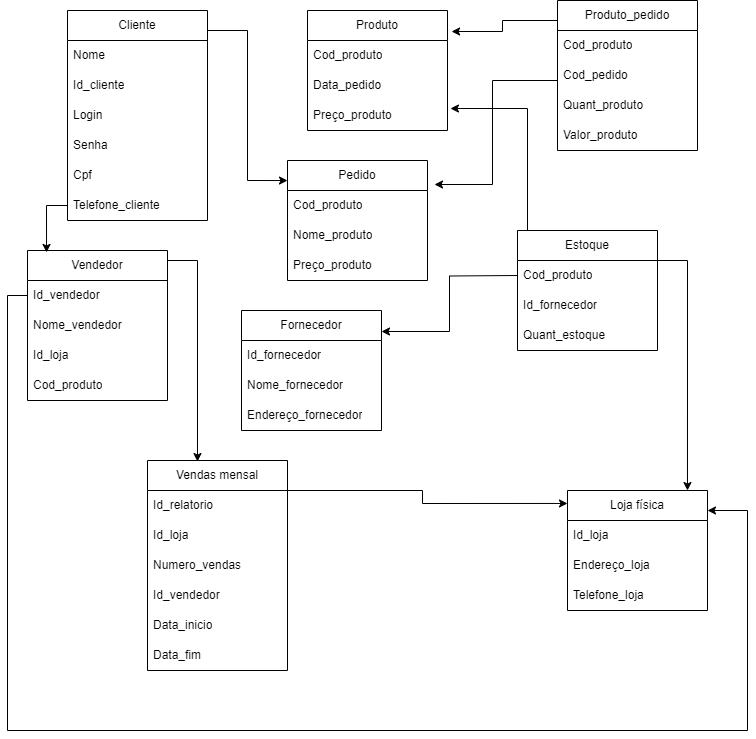

The diagram above was exported from draw.io. Its source (the exported page's mxGraphModel, read from the mxfile embedded in the PNG):
<mxGraphModel dx="794" dy="734" grid="1" gridSize="10" guides="1" tooltips="1" connect="1" arrows="1" fold="1" page="1" pageScale="1" pageWidth="827" pageHeight="1169" math="0" shadow="0">
  <root>
    <mxCell id="0" />
    <mxCell id="1" parent="0" />
    <mxCell id="kEAS1tik-unND82_VlPZ-1" value="Produto" style="swimlane;fontStyle=0;childLayout=stackLayout;horizontal=1;startSize=30;horizontalStack=0;resizeParent=1;resizeParentMax=0;resizeLast=0;collapsible=1;marginBottom=0;whiteSpace=wrap;html=1;" parent="1" vertex="1">
      <mxGeometry x="340" y="140" width="140" height="120" as="geometry" />
    </mxCell>
    <mxCell id="kEAS1tik-unND82_VlPZ-2" value="Cod_produto" style="text;strokeColor=none;fillColor=none;align=left;verticalAlign=middle;spacingLeft=4;spacingRight=4;overflow=hidden;points=[[0,0.5],[1,0.5]];portConstraint=eastwest;rotatable=0;whiteSpace=wrap;html=1;" parent="kEAS1tik-unND82_VlPZ-1" vertex="1">
      <mxGeometry y="30" width="140" height="30" as="geometry" />
    </mxCell>
    <mxCell id="kEAS1tik-unND82_VlPZ-3" value="Data_pedido" style="text;strokeColor=none;fillColor=none;align=left;verticalAlign=middle;spacingLeft=4;spacingRight=4;overflow=hidden;points=[[0,0.5],[1,0.5]];portConstraint=eastwest;rotatable=0;whiteSpace=wrap;html=1;" parent="kEAS1tik-unND82_VlPZ-1" vertex="1">
      <mxGeometry y="60" width="140" height="30" as="geometry" />
    </mxCell>
    <mxCell id="kEAS1tik-unND82_VlPZ-4" value="Preço_produto" style="text;strokeColor=none;fillColor=none;align=left;verticalAlign=middle;spacingLeft=4;spacingRight=4;overflow=hidden;points=[[0,0.5],[1,0.5]];portConstraint=eastwest;rotatable=0;whiteSpace=wrap;html=1;" parent="kEAS1tik-unND82_VlPZ-1" vertex="1">
      <mxGeometry y="90" width="140" height="30" as="geometry" />
    </mxCell>
    <mxCell id="kEAS1tik-unND82_VlPZ-5" value="Cliente" style="swimlane;fontStyle=0;childLayout=stackLayout;horizontal=1;startSize=30;horizontalStack=0;resizeParent=1;resizeParentMax=0;resizeLast=0;collapsible=1;marginBottom=0;whiteSpace=wrap;html=1;" parent="1" vertex="1">
      <mxGeometry x="100" y="140" width="140" height="210" as="geometry" />
    </mxCell>
    <mxCell id="kEAS1tik-unND82_VlPZ-6" value="Nome" style="text;strokeColor=none;fillColor=none;align=left;verticalAlign=middle;spacingLeft=4;spacingRight=4;overflow=hidden;points=[[0,0.5],[1,0.5]];portConstraint=eastwest;rotatable=0;whiteSpace=wrap;html=1;" parent="kEAS1tik-unND82_VlPZ-5" vertex="1">
      <mxGeometry y="30" width="140" height="30" as="geometry" />
    </mxCell>
    <mxCell id="kEAS1tik-unND82_VlPZ-7" value="Id_cliente" style="text;strokeColor=none;fillColor=none;align=left;verticalAlign=middle;spacingLeft=4;spacingRight=4;overflow=hidden;points=[[0,0.5],[1,0.5]];portConstraint=eastwest;rotatable=0;whiteSpace=wrap;html=1;" parent="kEAS1tik-unND82_VlPZ-5" vertex="1">
      <mxGeometry y="60" width="140" height="30" as="geometry" />
    </mxCell>
    <mxCell id="kEAS1tik-unND82_VlPZ-8" value="Login" style="text;strokeColor=none;fillColor=none;align=left;verticalAlign=middle;spacingLeft=4;spacingRight=4;overflow=hidden;points=[[0,0.5],[1,0.5]];portConstraint=eastwest;rotatable=0;whiteSpace=wrap;html=1;" parent="kEAS1tik-unND82_VlPZ-5" vertex="1">
      <mxGeometry y="90" width="140" height="30" as="geometry" />
    </mxCell>
    <mxCell id="kEAS1tik-unND82_VlPZ-37" value="Senha" style="text;strokeColor=none;fillColor=none;align=left;verticalAlign=middle;spacingLeft=4;spacingRight=4;overflow=hidden;points=[[0,0.5],[1,0.5]];portConstraint=eastwest;rotatable=0;whiteSpace=wrap;html=1;" parent="kEAS1tik-unND82_VlPZ-5" vertex="1">
      <mxGeometry y="120" width="140" height="30" as="geometry" />
    </mxCell>
    <mxCell id="kEAS1tik-unND82_VlPZ-38" value="Cpf" style="text;strokeColor=none;fillColor=none;align=left;verticalAlign=middle;spacingLeft=4;spacingRight=4;overflow=hidden;points=[[0,0.5],[1,0.5]];portConstraint=eastwest;rotatable=0;whiteSpace=wrap;html=1;" parent="kEAS1tik-unND82_VlPZ-5" vertex="1">
      <mxGeometry y="150" width="140" height="30" as="geometry" />
    </mxCell>
    <mxCell id="kEAS1tik-unND82_VlPZ-39" value="Telefone_cliente" style="text;strokeColor=none;fillColor=none;align=left;verticalAlign=middle;spacingLeft=4;spacingRight=4;overflow=hidden;points=[[0,0.5],[1,0.5]];portConstraint=eastwest;rotatable=0;whiteSpace=wrap;html=1;" parent="kEAS1tik-unND82_VlPZ-5" vertex="1">
      <mxGeometry y="180" width="140" height="30" as="geometry" />
    </mxCell>
    <mxCell id="2inRMjzdOsF5e2iHkFkv-10" style="edgeStyle=orthogonalEdgeStyle;rounded=0;orthogonalLoop=1;jettySize=auto;html=1;exitX=1;exitY=0;exitDx=0;exitDy=0;entryX=0;entryY=0.108;entryDx=0;entryDy=0;entryPerimeter=0;" edge="1" parent="1" source="kEAS1tik-unND82_VlPZ-9" target="kEAS1tik-unND82_VlPZ-33">
      <mxGeometry relative="1" as="geometry">
        <Array as="points">
          <mxPoint x="310" y="620" />
          <mxPoint x="455" y="620" />
          <mxPoint x="455" y="633" />
        </Array>
      </mxGeometry>
    </mxCell>
    <mxCell id="kEAS1tik-unND82_VlPZ-9" value="Vendas mensal" style="swimlane;fontStyle=0;childLayout=stackLayout;horizontal=1;startSize=30;horizontalStack=0;resizeParent=1;resizeParentMax=0;resizeLast=0;collapsible=1;marginBottom=0;whiteSpace=wrap;html=1;" parent="1" vertex="1">
      <mxGeometry x="180" y="590" width="140" height="210" as="geometry" />
    </mxCell>
    <mxCell id="kEAS1tik-unND82_VlPZ-10" value="Id_relatorio" style="text;strokeColor=none;fillColor=none;align=left;verticalAlign=middle;spacingLeft=4;spacingRight=4;overflow=hidden;points=[[0,0.5],[1,0.5]];portConstraint=eastwest;rotatable=0;whiteSpace=wrap;html=1;" parent="kEAS1tik-unND82_VlPZ-9" vertex="1">
      <mxGeometry y="30" width="140" height="30" as="geometry" />
    </mxCell>
    <mxCell id="kEAS1tik-unND82_VlPZ-11" value="Id_loja" style="text;strokeColor=none;fillColor=none;align=left;verticalAlign=middle;spacingLeft=4;spacingRight=4;overflow=hidden;points=[[0,0.5],[1,0.5]];portConstraint=eastwest;rotatable=0;whiteSpace=wrap;html=1;" parent="kEAS1tik-unND82_VlPZ-9" vertex="1">
      <mxGeometry y="60" width="140" height="30" as="geometry" />
    </mxCell>
    <mxCell id="kEAS1tik-unND82_VlPZ-12" value="Numero_vendas" style="text;strokeColor=none;fillColor=none;align=left;verticalAlign=middle;spacingLeft=4;spacingRight=4;overflow=hidden;points=[[0,0.5],[1,0.5]];portConstraint=eastwest;rotatable=0;whiteSpace=wrap;html=1;" parent="kEAS1tik-unND82_VlPZ-9" vertex="1">
      <mxGeometry y="90" width="140" height="30" as="geometry" />
    </mxCell>
    <mxCell id="2inRMjzdOsF5e2iHkFkv-1" value="Id_vendedor" style="text;strokeColor=none;fillColor=none;align=left;verticalAlign=middle;spacingLeft=4;spacingRight=4;overflow=hidden;points=[[0,0.5],[1,0.5]];portConstraint=eastwest;rotatable=0;whiteSpace=wrap;html=1;" vertex="1" parent="kEAS1tik-unND82_VlPZ-9">
      <mxGeometry y="120" width="140" height="30" as="geometry" />
    </mxCell>
    <mxCell id="2inRMjzdOsF5e2iHkFkv-2" value="Data_inicio" style="text;strokeColor=none;fillColor=none;align=left;verticalAlign=middle;spacingLeft=4;spacingRight=4;overflow=hidden;points=[[0,0.5],[1,0.5]];portConstraint=eastwest;rotatable=0;whiteSpace=wrap;html=1;" vertex="1" parent="kEAS1tik-unND82_VlPZ-9">
      <mxGeometry y="150" width="140" height="30" as="geometry" />
    </mxCell>
    <mxCell id="2inRMjzdOsF5e2iHkFkv-4" value="Data_fim" style="text;strokeColor=none;fillColor=none;align=left;verticalAlign=middle;spacingLeft=4;spacingRight=4;overflow=hidden;points=[[0,0.5],[1,0.5]];portConstraint=eastwest;rotatable=0;whiteSpace=wrap;html=1;" vertex="1" parent="kEAS1tik-unND82_VlPZ-9">
      <mxGeometry y="180" width="140" height="30" as="geometry" />
    </mxCell>
    <mxCell id="kEAS1tik-unND82_VlPZ-13" value="Fornecedor" style="swimlane;fontStyle=0;childLayout=stackLayout;horizontal=1;startSize=30;horizontalStack=0;resizeParent=1;resizeParentMax=0;resizeLast=0;collapsible=1;marginBottom=0;whiteSpace=wrap;html=1;" parent="1" vertex="1">
      <mxGeometry x="274" y="440" width="140" height="120" as="geometry" />
    </mxCell>
    <mxCell id="kEAS1tik-unND82_VlPZ-14" value="Id_fornecedor" style="text;strokeColor=none;fillColor=none;align=left;verticalAlign=middle;spacingLeft=4;spacingRight=4;overflow=hidden;points=[[0,0.5],[1,0.5]];portConstraint=eastwest;rotatable=0;whiteSpace=wrap;html=1;" parent="kEAS1tik-unND82_VlPZ-13" vertex="1">
      <mxGeometry y="30" width="140" height="30" as="geometry" />
    </mxCell>
    <mxCell id="kEAS1tik-unND82_VlPZ-15" value="Nome_fornecedor" style="text;strokeColor=none;fillColor=none;align=left;verticalAlign=middle;spacingLeft=4;spacingRight=4;overflow=hidden;points=[[0,0.5],[1,0.5]];portConstraint=eastwest;rotatable=0;whiteSpace=wrap;html=1;" parent="kEAS1tik-unND82_VlPZ-13" vertex="1">
      <mxGeometry y="60" width="140" height="30" as="geometry" />
    </mxCell>
    <mxCell id="kEAS1tik-unND82_VlPZ-16" value="Endereço_fornecedor" style="text;strokeColor=none;fillColor=none;align=left;verticalAlign=middle;spacingLeft=4;spacingRight=4;overflow=hidden;points=[[0,0.5],[1,0.5]];portConstraint=eastwest;rotatable=0;whiteSpace=wrap;html=1;" parent="kEAS1tik-unND82_VlPZ-13" vertex="1">
      <mxGeometry y="90" width="140" height="30" as="geometry" />
    </mxCell>
    <mxCell id="kEAS1tik-unND82_VlPZ-17" value="Vendedor" style="swimlane;fontStyle=0;childLayout=stackLayout;horizontal=1;startSize=30;horizontalStack=0;resizeParent=1;resizeParentMax=0;resizeLast=0;collapsible=1;marginBottom=0;whiteSpace=wrap;html=1;" parent="1" vertex="1">
      <mxGeometry x="60" y="380" width="140" height="150" as="geometry" />
    </mxCell>
    <mxCell id="kEAS1tik-unND82_VlPZ-18" value="Id_vendedor" style="text;strokeColor=none;fillColor=none;align=left;verticalAlign=middle;spacingLeft=4;spacingRight=4;overflow=hidden;points=[[0,0.5],[1,0.5]];portConstraint=eastwest;rotatable=0;whiteSpace=wrap;html=1;" parent="kEAS1tik-unND82_VlPZ-17" vertex="1">
      <mxGeometry y="30" width="140" height="30" as="geometry" />
    </mxCell>
    <mxCell id="kEAS1tik-unND82_VlPZ-19" value="Nome_vendedor" style="text;strokeColor=none;fillColor=none;align=left;verticalAlign=middle;spacingLeft=4;spacingRight=4;overflow=hidden;points=[[0,0.5],[1,0.5]];portConstraint=eastwest;rotatable=0;whiteSpace=wrap;html=1;" parent="kEAS1tik-unND82_VlPZ-17" vertex="1">
      <mxGeometry y="60" width="140" height="30" as="geometry" />
    </mxCell>
    <mxCell id="kEAS1tik-unND82_VlPZ-20" value="Id_loja" style="text;strokeColor=none;fillColor=none;align=left;verticalAlign=middle;spacingLeft=4;spacingRight=4;overflow=hidden;points=[[0,0.5],[1,0.5]];portConstraint=eastwest;rotatable=0;whiteSpace=wrap;html=1;" parent="kEAS1tik-unND82_VlPZ-17" vertex="1">
      <mxGeometry y="90" width="140" height="30" as="geometry" />
    </mxCell>
    <mxCell id="kEAS1tik-unND82_VlPZ-42" value="Cod_produto" style="text;strokeColor=none;fillColor=none;align=left;verticalAlign=middle;spacingLeft=4;spacingRight=4;overflow=hidden;points=[[0,0.5],[1,0.5]];portConstraint=eastwest;rotatable=0;whiteSpace=wrap;html=1;" parent="kEAS1tik-unND82_VlPZ-17" vertex="1">
      <mxGeometry y="120" width="140" height="30" as="geometry" />
    </mxCell>
    <mxCell id="2inRMjzdOsF5e2iHkFkv-8" style="edgeStyle=orthogonalEdgeStyle;rounded=0;orthogonalLoop=1;jettySize=auto;html=1;exitX=0;exitY=0;exitDx=0;exitDy=0;entryX=1.021;entryY=0.267;entryDx=0;entryDy=0;entryPerimeter=0;" edge="1" parent="1" source="kEAS1tik-unND82_VlPZ-21" target="kEAS1tik-unND82_VlPZ-4">
      <mxGeometry relative="1" as="geometry">
        <Array as="points">
          <mxPoint x="560" y="238" />
        </Array>
      </mxGeometry>
    </mxCell>
    <mxCell id="2inRMjzdOsF5e2iHkFkv-15" style="edgeStyle=orthogonalEdgeStyle;rounded=0;orthogonalLoop=1;jettySize=auto;html=1;exitX=1;exitY=0.25;exitDx=0;exitDy=0;entryX=0.857;entryY=0;entryDx=0;entryDy=0;entryPerimeter=0;" edge="1" parent="1" source="kEAS1tik-unND82_VlPZ-21" target="kEAS1tik-unND82_VlPZ-33">
      <mxGeometry relative="1" as="geometry" />
    </mxCell>
    <mxCell id="kEAS1tik-unND82_VlPZ-21" value="Estoque" style="swimlane;fontStyle=0;childLayout=stackLayout;horizontal=1;startSize=30;horizontalStack=0;resizeParent=1;resizeParentMax=0;resizeLast=0;collapsible=1;marginBottom=0;whiteSpace=wrap;html=1;" parent="1" vertex="1">
      <mxGeometry x="550" y="360" width="140" height="120" as="geometry" />
    </mxCell>
    <mxCell id="kEAS1tik-unND82_VlPZ-23" value="Cod_produto" style="text;strokeColor=none;fillColor=none;align=left;verticalAlign=middle;spacingLeft=4;spacingRight=4;overflow=hidden;points=[[0,0.5],[1,0.5]];portConstraint=eastwest;rotatable=0;whiteSpace=wrap;html=1;" parent="kEAS1tik-unND82_VlPZ-21" vertex="1">
      <mxGeometry y="30" width="140" height="30" as="geometry" />
    </mxCell>
    <mxCell id="kEAS1tik-unND82_VlPZ-24" value="Id_fornecedor" style="text;strokeColor=none;fillColor=none;align=left;verticalAlign=middle;spacingLeft=4;spacingRight=4;overflow=hidden;points=[[0,0.5],[1,0.5]];portConstraint=eastwest;rotatable=0;whiteSpace=wrap;html=1;" parent="kEAS1tik-unND82_VlPZ-21" vertex="1">
      <mxGeometry y="60" width="140" height="30" as="geometry" />
    </mxCell>
    <mxCell id="2inRMjzdOsF5e2iHkFkv-22" value="Quant_estoque" style="text;strokeColor=none;fillColor=none;align=left;verticalAlign=middle;spacingLeft=4;spacingRight=4;overflow=hidden;points=[[0,0.5],[1,0.5]];portConstraint=eastwest;rotatable=0;whiteSpace=wrap;html=1;" vertex="1" parent="kEAS1tik-unND82_VlPZ-21">
      <mxGeometry y="90" width="140" height="30" as="geometry" />
    </mxCell>
    <mxCell id="kEAS1tik-unND82_VlPZ-25" value="Produto_pedido" style="swimlane;fontStyle=0;childLayout=stackLayout;horizontal=1;startSize=30;horizontalStack=0;resizeParent=1;resizeParentMax=0;resizeLast=0;collapsible=1;marginBottom=0;whiteSpace=wrap;html=1;" parent="1" vertex="1">
      <mxGeometry x="590" y="130" width="140" height="150" as="geometry" />
    </mxCell>
    <mxCell id="kEAS1tik-unND82_VlPZ-26" value="Cod_produto" style="text;strokeColor=none;fillColor=none;align=left;verticalAlign=middle;spacingLeft=4;spacingRight=4;overflow=hidden;points=[[0,0.5],[1,0.5]];portConstraint=eastwest;rotatable=0;whiteSpace=wrap;html=1;" parent="kEAS1tik-unND82_VlPZ-25" vertex="1">
      <mxGeometry y="30" width="140" height="30" as="geometry" />
    </mxCell>
    <mxCell id="kEAS1tik-unND82_VlPZ-27" value="Cod_pedido" style="text;strokeColor=none;fillColor=none;align=left;verticalAlign=middle;spacingLeft=4;spacingRight=4;overflow=hidden;points=[[0,0.5],[1,0.5]];portConstraint=eastwest;rotatable=0;whiteSpace=wrap;html=1;" parent="kEAS1tik-unND82_VlPZ-25" vertex="1">
      <mxGeometry y="60" width="140" height="30" as="geometry" />
    </mxCell>
    <mxCell id="kEAS1tik-unND82_VlPZ-28" value="Quant_produto" style="text;strokeColor=none;fillColor=none;align=left;verticalAlign=middle;spacingLeft=4;spacingRight=4;overflow=hidden;points=[[0,0.5],[1,0.5]];portConstraint=eastwest;rotatable=0;whiteSpace=wrap;html=1;" parent="kEAS1tik-unND82_VlPZ-25" vertex="1">
      <mxGeometry y="90" width="140" height="30" as="geometry" />
    </mxCell>
    <mxCell id="kEAS1tik-unND82_VlPZ-40" value="Valor_produto" style="text;strokeColor=none;fillColor=none;align=left;verticalAlign=middle;spacingLeft=4;spacingRight=4;overflow=hidden;points=[[0,0.5],[1,0.5]];portConstraint=eastwest;rotatable=0;whiteSpace=wrap;html=1;" parent="kEAS1tik-unND82_VlPZ-25" vertex="1">
      <mxGeometry y="120" width="140" height="30" as="geometry" />
    </mxCell>
    <mxCell id="kEAS1tik-unND82_VlPZ-29" value="Pedido" style="swimlane;fontStyle=0;childLayout=stackLayout;horizontal=1;startSize=30;horizontalStack=0;resizeParent=1;resizeParentMax=0;resizeLast=0;collapsible=1;marginBottom=0;whiteSpace=wrap;html=1;" parent="1" vertex="1">
      <mxGeometry x="320" y="290" width="140" height="120" as="geometry" />
    </mxCell>
    <mxCell id="kEAS1tik-unND82_VlPZ-30" value="Cod_produto" style="text;strokeColor=none;fillColor=none;align=left;verticalAlign=middle;spacingLeft=4;spacingRight=4;overflow=hidden;points=[[0,0.5],[1,0.5]];portConstraint=eastwest;rotatable=0;whiteSpace=wrap;html=1;" parent="kEAS1tik-unND82_VlPZ-29" vertex="1">
      <mxGeometry y="30" width="140" height="30" as="geometry" />
    </mxCell>
    <mxCell id="kEAS1tik-unND82_VlPZ-31" value="Nome_produto" style="text;strokeColor=none;fillColor=none;align=left;verticalAlign=middle;spacingLeft=4;spacingRight=4;overflow=hidden;points=[[0,0.5],[1,0.5]];portConstraint=eastwest;rotatable=0;whiteSpace=wrap;html=1;" parent="kEAS1tik-unND82_VlPZ-29" vertex="1">
      <mxGeometry y="60" width="140" height="30" as="geometry" />
    </mxCell>
    <mxCell id="kEAS1tik-unND82_VlPZ-32" value="Preço_produto" style="text;strokeColor=none;fillColor=none;align=left;verticalAlign=middle;spacingLeft=4;spacingRight=4;overflow=hidden;points=[[0,0.5],[1,0.5]];portConstraint=eastwest;rotatable=0;whiteSpace=wrap;html=1;" parent="kEAS1tik-unND82_VlPZ-29" vertex="1">
      <mxGeometry y="90" width="140" height="30" as="geometry" />
    </mxCell>
    <mxCell id="kEAS1tik-unND82_VlPZ-33" value="Loja física" style="swimlane;fontStyle=0;childLayout=stackLayout;horizontal=1;startSize=30;horizontalStack=0;resizeParent=1;resizeParentMax=0;resizeLast=0;collapsible=1;marginBottom=0;whiteSpace=wrap;html=1;" parent="1" vertex="1">
      <mxGeometry x="600" y="620" width="140" height="120" as="geometry" />
    </mxCell>
    <mxCell id="kEAS1tik-unND82_VlPZ-34" value="Id_loja" style="text;strokeColor=none;fillColor=none;align=left;verticalAlign=middle;spacingLeft=4;spacingRight=4;overflow=hidden;points=[[0,0.5],[1,0.5]];portConstraint=eastwest;rotatable=0;whiteSpace=wrap;html=1;" parent="kEAS1tik-unND82_VlPZ-33" vertex="1">
      <mxGeometry y="30" width="140" height="30" as="geometry" />
    </mxCell>
    <mxCell id="kEAS1tik-unND82_VlPZ-35" value="Endereço_loja" style="text;strokeColor=none;fillColor=none;align=left;verticalAlign=middle;spacingLeft=4;spacingRight=4;overflow=hidden;points=[[0,0.5],[1,0.5]];portConstraint=eastwest;rotatable=0;whiteSpace=wrap;html=1;" parent="kEAS1tik-unND82_VlPZ-33" vertex="1">
      <mxGeometry y="60" width="140" height="30" as="geometry" />
    </mxCell>
    <mxCell id="kEAS1tik-unND82_VlPZ-36" value="Telefone_loja" style="text;strokeColor=none;fillColor=none;align=left;verticalAlign=middle;spacingLeft=4;spacingRight=4;overflow=hidden;points=[[0,0.5],[1,0.5]];portConstraint=eastwest;rotatable=0;whiteSpace=wrap;html=1;" parent="kEAS1tik-unND82_VlPZ-33" vertex="1">
      <mxGeometry y="90" width="140" height="30" as="geometry" />
    </mxCell>
    <mxCell id="2inRMjzdOsF5e2iHkFkv-9" style="edgeStyle=orthogonalEdgeStyle;rounded=0;orthogonalLoop=1;jettySize=auto;html=1;exitX=0;exitY=0.5;exitDx=0;exitDy=0;entryX=1.05;entryY=-0.2;entryDx=0;entryDy=0;entryPerimeter=0;" edge="1" parent="1" source="kEAS1tik-unND82_VlPZ-28" target="kEAS1tik-unND82_VlPZ-30">
      <mxGeometry relative="1" as="geometry">
        <Array as="points">
          <mxPoint x="590" y="210" />
          <mxPoint x="525" y="210" />
          <mxPoint x="525" y="314" />
        </Array>
      </mxGeometry>
    </mxCell>
    <mxCell id="2inRMjzdOsF5e2iHkFkv-11" style="edgeStyle=orthogonalEdgeStyle;rounded=0;orthogonalLoop=1;jettySize=auto;html=1;exitX=0;exitY=0.5;exitDx=0;exitDy=0;entryX=1;entryY=0.175;entryDx=0;entryDy=0;entryPerimeter=0;" edge="1" parent="1" target="kEAS1tik-unND82_VlPZ-13">
      <mxGeometry relative="1" as="geometry">
        <mxPoint x="550" y="405" as="sourcePoint" />
      </mxGeometry>
    </mxCell>
    <mxCell id="2inRMjzdOsF5e2iHkFkv-16" style="edgeStyle=orthogonalEdgeStyle;rounded=0;orthogonalLoop=1;jettySize=auto;html=1;exitX=0;exitY=0.5;exitDx=0;exitDy=0;" edge="1" parent="1" source="kEAS1tik-unND82_VlPZ-18" target="kEAS1tik-unND82_VlPZ-33">
      <mxGeometry relative="1" as="geometry">
        <mxPoint x="670" y="790" as="targetPoint" />
        <Array as="points">
          <mxPoint x="40" y="425" />
          <mxPoint x="40" y="860" />
          <mxPoint x="780" y="860" />
          <mxPoint x="780" y="640" />
        </Array>
      </mxGeometry>
    </mxCell>
    <mxCell id="2inRMjzdOsF5e2iHkFkv-18" style="edgeStyle=orthogonalEdgeStyle;rounded=0;orthogonalLoop=1;jettySize=auto;html=1;exitX=1;exitY=0.5;exitDx=0;exitDy=0;entryX=0.357;entryY=0.005;entryDx=0;entryDy=0;entryPerimeter=0;" edge="1" parent="1" source="kEAS1tik-unND82_VlPZ-18" target="kEAS1tik-unND82_VlPZ-9">
      <mxGeometry relative="1" as="geometry">
        <Array as="points">
          <mxPoint x="200" y="390" />
          <mxPoint x="230" y="390" />
        </Array>
      </mxGeometry>
    </mxCell>
    <mxCell id="2inRMjzdOsF5e2iHkFkv-19" style="edgeStyle=orthogonalEdgeStyle;rounded=0;orthogonalLoop=1;jettySize=auto;html=1;exitX=1;exitY=0.5;exitDx=0;exitDy=0;entryX=0;entryY=0.167;entryDx=0;entryDy=0;entryPerimeter=0;" edge="1" parent="1" source="kEAS1tik-unND82_VlPZ-6" target="kEAS1tik-unND82_VlPZ-29">
      <mxGeometry relative="1" as="geometry">
        <Array as="points">
          <mxPoint x="240" y="160" />
          <mxPoint x="280" y="160" />
          <mxPoint x="280" y="310" />
        </Array>
      </mxGeometry>
    </mxCell>
    <mxCell id="2inRMjzdOsF5e2iHkFkv-23" style="edgeStyle=orthogonalEdgeStyle;rounded=0;orthogonalLoop=1;jettySize=auto;html=1;exitX=0;exitY=0.5;exitDx=0;exitDy=0;entryX=0.136;entryY=0.013;entryDx=0;entryDy=0;entryPerimeter=0;" edge="1" parent="1" source="kEAS1tik-unND82_VlPZ-39" target="kEAS1tik-unND82_VlPZ-17">
      <mxGeometry relative="1" as="geometry" />
    </mxCell>
    <mxCell id="2inRMjzdOsF5e2iHkFkv-24" style="edgeStyle=orthogonalEdgeStyle;rounded=0;orthogonalLoop=1;jettySize=auto;html=1;exitX=0;exitY=0.5;exitDx=0;exitDy=0;entryX=1.029;entryY=0.175;entryDx=0;entryDy=0;entryPerimeter=0;" edge="1" parent="1" source="kEAS1tik-unND82_VlPZ-26" target="kEAS1tik-unND82_VlPZ-1">
      <mxGeometry relative="1" as="geometry">
        <Array as="points">
          <mxPoint x="590" y="150" />
          <mxPoint x="535" y="150" />
          <mxPoint x="535" y="161" />
        </Array>
      </mxGeometry>
    </mxCell>
  </root>
</mxGraphModel>